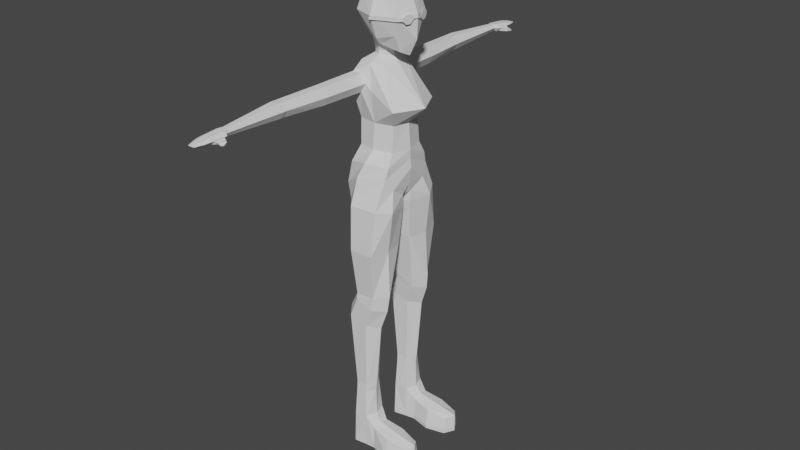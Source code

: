 # Source: femaleGlasses.blend  (saved by Blender 3.6.14; exported with 4.5.12 LTS)
import bpy
from mathutils import Matrix  # noqa: F401  (used for matrix-valued properties, if any)

bpy.ops.wm.read_factory_settings(use_empty=True)
scene = bpy.context.scene
scene.name = 'Scene'

# ---- collections
col_collection = bpy.data.collections.new('Collection'); scene.collection.children.link(col_collection)

# ---- world
world_world = bpy.data.worlds.new('World'); scene.world = world_world
world_world.use_nodes = True; world_world.node_tree.nodes.clear()
_N = world_world.node_tree.nodes; _L = world_world.node_tree.links
n0 = _N.new('ShaderNodeOutputWorld'); n0.name = 'World Output'; n0.location = (300, 300)
n1 = _N.new('ShaderNodeBackground'); n1.name = 'Background'; n1.location = (10, 300)
n1.inputs[0].default_value = (0.05088, 0.05088, 0.05088, 1.0)
_L.new(n1.outputs[0], n0.inputs[0])
n0.is_active_output = True
world_world.color = (0.05088, 0.05088, 0.05088)
world_world.use_sun_shadow = False
world_world.sun_shadow_jitter_overblur = 0.0

# ---- meshes
me_cube_003 = bpy.data.meshes.new('Cube.003')
me_cube_003.from_pydata([(-0.6561, 0.0, 14.37), (-0.6561, 0.0, 15.84), (1.066, 0.0, 14.37), (0.8145, 0.0, 15.84), (-0.9334, 0.0, 15.11), (1.092, 0.0, 15.11), (0.07924, 0.0, 16.12), (0.7957, 0.0, 13.83), (0.2265, 0.0, 13.92), (-0.5378, 0.0, 14.12), (0.531, 0.0, 13.9), (0.8341, 0.0, 10.85), (-0.6681, 0.0, 10.85), (-0.8911, 0.0, 12.96), (-0.5738, 0.0, 13.57), (1.396, 0.0, 12.3), (0.3146, 0.0, 13.57), (0.8707, 0.0, 10.23), (-1.151, 0.0, 9.682), (0.5608, 0.0, 9.217), (0.7771, 0.0, 9.641), (-0.6867, 0.0, 9.312), (0.768, 0.0, 11.71), (-0.7145, 0.0, 11.71), (-0.4777, 0.0, 13.72), (0.1997, 0.0, 13.72), (0.8343, 0.0, 10.54), (-1.048, 0.0, 10.27), (-0.4777, 0.0, 13.88), (0.1997, 0.0, 13.88), (-0.5239, 0.4055, 14.51), (-0.5239, 0.5506, 15.71), (0.6824, 0.5506, 14.51), (0.6824, 0.5506, 15.71), (-0.6561, 0.6828, 15.11), (0.8145, 0.6828, 15.11), (0.07924, 0.6828, 14.37), (0.07924, 0.6828, 15.84), (0.07924, 0.9602, 15.11), (0.6635, 0.3032, 13.97), (0.1029, 0.4768, 14.15), (-0.1301, 0.3586, 14.1), (0.1029, 0.2556, 14.01), (0.4127, 0.1753, 13.94), (-0.5158, 0.182, 14.24), (-0.8566, 0.8766, 12.96), (-0.6927, 0.8573, 13.25), (0.9203, 0.935, 12.3), (0.1835, 0.529, 13.57), (-1.118e-08, 0.7976, 10.85), (0.6527, 0.6468, 10.85), (-0.5904, 0.6597, 10.85), (-0.1896, 0.8744, 12.96), (-0.3592, 0.8562, 13.25), (-0.2393, 1.265, 10.03), (0.6403, 0.9871, 10.05), (-0.9586, 0.8975, 9.534), (0.704, 0.1953, 9.342), (0.7486, 0.7227, 9.648), (-0.5948, 0.1796, 9.221), (-0.3452, 1.471, 9.087), (0.6001, 1.414, 9.089), (-0.8681, 0.8837, 8.99), (0.6794, 0.1607, 8.948), (0.8959, 0.9297, 8.993), (-0.3369, 0.1377, 8.928), (0.6382, 0.5766, 11.71), (-0.3534, 0.8937, 12.67), (-0.6869, 0.8948, 12.67), (-0.9305, 0.5573, 12.96), (-0.6012, 0.558, 13.57), (-0.1571, 0.7157, 13.57), (-1.118e-08, 0.711, 11.71), (-1.118e-08, 0.8343, 12.74), (-0.6368, 0.5881, 11.71), (-0.1707, 0.2813, 13.72), (0.07809, 0.2045, 13.72), (-0.4009, 0.1596, 13.72), (-0.2952, 1.569, 7.58), (0.5529, 1.589, 7.58), (-0.6999, 0.9038, 7.58), (0.5915, 0.278, 7.58), (0.7276, 0.9436, 7.58), (-0.2566, 0.2582, 7.58), (-0.1969, 1.411, 5.977), (0.4569, 1.425, 5.977), (-0.5089, 0.9513, 5.977), (0.4867, 0.5187, 5.977), (0.7987, 0.9788, 5.977), (-0.1672, 0.505, 5.977), (-0.4986, 1.42, 5.037), (0.153, 1.431, 4.837), (-0.8095, 1.03, 5.132), (0.1826, 0.663, 4.828), (0.4936, 1.053, 4.732), (-0.4689, 0.6514, 5.028), (-0.3191, 1.358, 2.475), (0.08016, 1.368, 2.475), (-0.5096, 1.041, 2.475), (0.09832, 0.7424, 2.475), (0.2889, 1.06, 2.475), (-0.3009, 0.7329, 2.475), (0.4105, 1.451, 5.536), (0.7321, 1.017, 5.43), (0.4385, 0.5683, 5.527), (-0.2049, 1.438, 5.74), (-0.4985, 0.9898, 5.836), (-0.1769, 0.555, 5.73), (-0.336, 1.451, 1.242), (0.1361, 1.464, 1.242), (-0.544, 1.043, 1.242), (0.1559, 0.6493, 1.242), (0.2763, 1.058, 1.242), (-0.3161, 0.637, 1.242), (-0.336, 1.498, 0.1753), (0.07981, 1.445, 0.1753), (-0.544, 1.042, 0.1753), (0.09963, 0.6739, 0.1753), (-0.3161, 0.5892, 0.1753), (1.983, 1.111, 0.6901), (1.774, 1.39, 0.602), (1.794, 0.8191, 0.602), (1.983, 1.111, 0.1753), (1.774, 1.475, 0.1753), (1.794, 0.74, 0.1753), (0.4537, 1.086, 0.9545), (0.4541, 0.7658, 0.8665), (0.4343, 1.425, 0.1753), (0.4343, 1.401, 0.8665), (0.4541, 0.7317, 0.1753), (0.2763, 1.058, 0.03566), (0.07981, 1.445, 0.03566), (-0.544, 1.042, 0.03566), (-0.336, 1.498, 0.03566), (-0.3161, 0.5892, 0.03566), (0.09963, 0.6739, 0.03566), (1.983, 1.111, 0.03566), (1.774, 1.475, 0.03566), (1.794, 0.74, 0.03566), (0.4537, 1.086, 0.03566), (0.4343, 1.425, 0.03566), (0.4541, 0.7317, 0.03566), (1.218, 1.101, 0.8223), (1.124, 0.6895, 0.7342), (1.104, 1.613, 0.1753), (1.104, 1.497, 0.7342), (1.124, 0.5731, 0.1753), (1.218, 1.101, 0.03566), (1.104, 1.613, 0.03566), (1.124, 0.5731, 0.03566), (0.2529, 1.058, 2.19), (0.1032, 0.72, 2.19), (-0.3131, 1.381, 2.19), (0.06208, 1.391, 2.19), (-0.4967, 1.042, 2.19), (-0.2956, 0.7098, 2.19), (-0.8492, 2.444, 12.96), (-0.7048, 2.418, 13.24), (-0.2613, 2.441, 12.96), (-0.4108, 2.417, 13.24), (-0.4057, 2.466, 12.68), (-0.6996, 2.468, 12.68), (-0.9703, 3.933, 12.96), (-0.833, 3.913, 13.19), (-0.4111, 3.93, 12.96), (-0.5533, 3.911, 13.19), (-0.5484, 3.951, 12.73), (-0.8281, 3.952, 12.73), (-0.9691, 4.264, 12.96), (-0.8376, 4.177, 13.19), (-0.4123, 3.987, 12.96), (-0.5592, 4.039, 13.19), (-0.5438, 4.073, 12.73), (-0.8222, 4.212, 12.73), (-0.06464, 1.125, 10.48), (-0.8283, 0.8463, 10.27), (0.6822, 0.8734, 10.42), (-0.8857, 6.264, 12.95), (-0.7533, 6.254, 13.06), (-0.378, 6.329, 12.93), (-0.4839, 6.253, 13.06), (-0.448, 6.334, 12.83), (-0.7486, 6.274, 12.84), (-0.8857, 6.791, 12.95), (-0.7533, 6.781, 13.01), (-0.3468, 6.79, 12.95), (-0.4839, 6.78, 13.01), (-0.4792, 6.8, 12.83), (-0.7486, 6.801, 12.86), (-0.4792, 6.273, 12.81), (-0.3468, 6.263, 12.95), (-0.448, 6.734, 12.83), (-0.378, 6.729, 12.93), (-0.3192, 6.628, 12.84), (-0.2859, 6.652, 12.9), (-0.1704, 6.45, 12.84), (-0.1371, 6.474, 12.9), (-0.1657, 6.658, 12.83), (-0.1536, 6.667, 12.86), (-0.1121, 6.594, 12.83), (-0.1001, 6.603, 12.86), (-0.7361, 7.285, 12.91), (-0.6772, 7.28, 12.92), (-0.4964, 7.283, 12.91), (-0.5574, 7.28, 12.92), (-0.5553, 7.281, 12.9), (-0.6751, 7.282, 12.9), (-0.697, 6.193, 12.85), (-0.7722, 6.144, 12.95), (-0.4777, 6.142, 12.96), (-0.5497, 6.192, 12.85), (-0.7002, 6.094, 13.07), (-0.5529, 6.094, 13.07), (-0.5074, 7.058, 12.84), (-0.7215, 7.059, 12.86), (-0.5149, 7.047, 12.98), (-0.4099, 7.054, 12.93), (-0.7212, 7.047, 12.97), (-0.8226, 7.055, 12.93), (-0.7293, 7.001, 12.98), (-0.5071, 7.0, 12.98), (-0.5032, 7.049, 12.84), (-0.8384, 7.02, 12.93), (-0.3941, 7.018, 12.93), (-0.7254, 7.044, 12.86), (-0.1707, 0.2813, 13.88), (0.07809, 0.2045, 13.88), (-0.4009, 0.1596, 13.88), (-0.5239, -0.4055, 14.51), (-0.5239, -0.5506, 15.71), (0.6824, -0.5506, 14.51), (0.6824, -0.5506, 15.71), (-0.6561, -0.6828, 15.11), (0.8145, -0.6828, 15.11), (0.07924, -0.6828, 14.37), (0.07924, -0.6828, 15.84), (0.07924, -0.9602, 15.11), (0.6635, -0.3032, 13.97), (0.1029, -0.4768, 14.15), (-0.1301, -0.3586, 14.1), (0.1029, -0.2556, 14.01), (0.4127, -0.1753, 13.94), (-0.5158, -0.182, 14.24), (-0.8566, -0.8766, 12.96), (-0.6927, -0.8573, 13.25), (0.9203, -0.935, 12.3), (0.1835, -0.529, 13.57), (-1.118e-08, -0.7976, 10.85), (0.6527, -0.6468, 10.85), (-0.5904, -0.6597, 10.85), (-0.1896, -0.8744, 12.96), (-0.3592, -0.8562, 13.25), (-0.2393, -1.265, 10.03), (0.6403, -0.9871, 10.05), (-0.9586, -0.8975, 9.534), (0.704, -0.1953, 9.342), (0.7486, -0.7227, 9.648), (-0.5948, -0.1796, 9.221), (-0.3452, -1.471, 9.087), (0.6001, -1.414, 9.089), (-0.8681, -0.8837, 8.99), (0.6794, -0.1607, 8.948), (0.8959, -0.9297, 8.993), (-0.3369, -0.1377, 8.928), (0.6382, -0.5766, 11.71), (-0.3534, -0.8937, 12.67), (-0.6869, -0.8948, 12.67), (-0.9305, -0.5573, 12.96), (-0.6012, -0.558, 13.57), (-0.1571, -0.7157, 13.57), (-1.118e-08, -0.711, 11.71), (-1.118e-08, -0.8343, 12.74), (-0.6368, -0.5881, 11.71), (-0.1707, -0.2813, 13.72), (0.07809, -0.2045, 13.72), (-0.4009, -0.1596, 13.72), (-0.2952, -1.569, 7.58), (0.5529, -1.589, 7.58), (-0.6999, -0.9038, 7.58), (0.5915, -0.278, 7.58), (0.7276, -0.9436, 7.58), (-0.2566, -0.2582, 7.58), (-0.1969, -1.411, 5.977), (0.4569, -1.425, 5.977), (-0.5089, -0.9513, 5.977), (0.4867, -0.5187, 5.977), (0.7987, -0.9788, 5.977), (-0.1672, -0.505, 5.977), (-0.4986, -1.42, 5.037), (0.153, -1.431, 4.837), (-0.8095, -1.03, 5.132), (0.1826, -0.663, 4.828), (0.4936, -1.053, 4.732), (-0.4689, -0.6514, 5.028), (-0.3191, -1.358, 2.475), (0.08016, -1.368, 2.475), (-0.5096, -1.041, 2.475), (0.09832, -0.7424, 2.475), (0.2889, -1.06, 2.475), (-0.3009, -0.7329, 2.475), (0.4105, -1.451, 5.536), (0.7321, -1.017, 5.43), (0.4385, -0.5683, 5.527), (-0.2049, -1.438, 5.74), (-0.4985, -0.9898, 5.836), (-0.1769, -0.555, 5.73), (-0.336, -1.451, 1.242), (0.1361, -1.464, 1.242), (-0.544, -1.043, 1.242), (0.1559, -0.6493, 1.242), (0.2763, -1.058, 1.242), (-0.3161, -0.637, 1.242), (-0.336, -1.498, 0.1753), (0.07981, -1.445, 0.1753), (-0.544, -1.042, 0.1753), (0.09963, -0.6739, 0.1753), (-0.3161, -0.5892, 0.1753), (1.983, -1.111, 0.6901), (1.774, -1.39, 0.602), (1.794, -0.8191, 0.602), (1.983, -1.111, 0.1753), (1.774, -1.475, 0.1753), (1.794, -0.74, 0.1753), (0.4537, -1.086, 0.9545), (0.4541, -0.7658, 0.8665), (0.4343, -1.425, 0.1753), (0.4343, -1.401, 0.8665), (0.4541, -0.7317, 0.1753), (0.2763, -1.058, 0.03566), (0.07981, -1.445, 0.03566), (-0.544, -1.042, 0.03566), (-0.336, -1.498, 0.03566), (-0.3161, -0.5892, 0.03566), (0.09963, -0.6739, 0.03566), (1.983, -1.111, 0.03566), (1.774, -1.475, 0.03566), (1.794, -0.74, 0.03566), (0.4537, -1.086, 0.03566), (0.4343, -1.425, 0.03566), (0.4541, -0.7317, 0.03566), (1.218, -1.101, 0.8223), (1.124, -0.6895, 0.7342), (1.104, -1.613, 0.1753), (1.104, -1.497, 0.7342), (1.124, -0.5731, 0.1753), (1.218, -1.101, 0.03566), (1.104, -1.613, 0.03566), (1.124, -0.5731, 0.03566), (0.2529, -1.058, 2.19), (0.1032, -0.72, 2.19), (-0.3131, -1.381, 2.19), (0.06208, -1.391, 2.19), (-0.4967, -1.042, 2.19), (-0.2956, -0.7098, 2.19), (-0.8492, -2.444, 12.96), (-0.7048, -2.418, 13.24), (-0.2613, -2.441, 12.96), (-0.4108, -2.417, 13.24), (-0.4057, -2.466, 12.68), (-0.6996, -2.468, 12.68), (-0.9703, -3.933, 12.96), (-0.833, -3.913, 13.19), (-0.4111, -3.93, 12.96), (-0.5533, -3.911, 13.19), (-0.5484, -3.951, 12.73), (-0.8281, -3.952, 12.73), (-0.9691, -4.264, 12.96), (-0.8376, -4.177, 13.19), (-0.4123, -3.987, 12.96), (-0.5592, -4.039, 13.19), (-0.5438, -4.073, 12.73), (-0.8222, -4.212, 12.73), (-0.06464, -1.125, 10.48), (-0.8283, -0.8463, 10.27), (0.6822, -0.8734, 10.42), (-0.8857, -6.264, 12.95), (-0.7533, -6.254, 13.06), (-0.378, -6.329, 12.93), (-0.4839, -6.253, 13.06), (-0.448, -6.334, 12.83), (-0.7486, -6.274, 12.84), (-0.8857, -6.791, 12.95), (-0.7533, -6.781, 13.01), (-0.3468, -6.79, 12.95), (-0.4839, -6.78, 13.01), (-0.4792, -6.8, 12.83), (-0.7486, -6.801, 12.86), (-0.4792, -6.273, 12.81), (-0.3468, -6.263, 12.95), (-0.448, -6.734, 12.83), (-0.378, -6.729, 12.93), (-0.3192, -6.628, 12.84), (-0.2859, -6.652, 12.9), (-0.1704, -6.45, 12.84), (-0.1371, -6.474, 12.9), (-0.1657, -6.658, 12.83), (-0.1536, -6.667, 12.86), (-0.1121, -6.594, 12.83), (-0.1001, -6.603, 12.86), (-0.7361, -7.285, 12.91), (-0.6772, -7.28, 12.92), (-0.4964, -7.283, 12.91), (-0.5574, -7.28, 12.92), (-0.5553, -7.281, 12.9), (-0.6751, -7.282, 12.9), (-0.697, -6.193, 12.85), (-0.7722, -6.144, 12.95), (-0.4777, -6.142, 12.96), (-0.5497, -6.192, 12.85), (-0.7002, -6.094, 13.07), (-0.5529, -6.094, 13.07), (-0.5074, -7.058, 12.84), (-0.7215, -7.059, 12.86), (-0.5149, -7.047, 12.98), (-0.4099, -7.054, 12.93), (-0.7212, -7.047, 12.97), (-0.8226, -7.055, 12.93), (-0.7293, -7.001, 12.98), (-0.5071, -7.0, 12.98), (-0.5032, -7.049, 12.84), (-0.8384, -7.02, 12.93), (-0.3941, -7.018, 12.93), (-0.7254, -7.044, 12.86), (-0.1707, -0.2813, 13.88), (0.07809, -0.2045, 13.88), (-0.4009, -0.1596, 13.88)], [], [(30, 0, 4, 34), (34, 4, 1, 31), (5, 35, 33, 3), (2, 32, 35, 5), (32, 36, 38, 35), (35, 38, 37, 33), (38, 34, 31, 37), (36, 30, 34, 38), (36, 40, 42, 41), (0, 30, 44, 9), (6, 37, 31, 1), (3, 33, 37, 6), (8, 42, 43, 10), (2, 7, 39, 32), (32, 39, 40, 36), (42, 40, 39, 7, 10, 43), (30, 36, 41, 44), (74, 51, 12, 23), (15, 47, 48, 16), (45, 156, 161, 68), (66, 50, 49, 72), (75, 71, 70, 77), (72, 49, 51, 74), (47, 73, 71, 48), (174, 54, 56, 175), (175, 56, 18, 27), (22, 11, 50, 66), (69, 13, 14, 70), (176, 55, 54, 174), (26, 17, 55, 176), (19, 57, 58, 20), (21, 59, 57, 19), (17, 20, 58, 55), (56, 59, 21, 18), (54, 60, 62, 56), (59, 65, 63, 57), (58, 64, 61, 55), (55, 61, 60, 54), (57, 63, 64, 58), (56, 62, 65, 59), (15, 22, 66, 47), (53, 159, 157, 46), (47, 66, 72, 73), (69, 74, 23, 13), (45, 69, 70, 46), (46, 70, 71, 53), (52, 73, 72, 67), (53, 71, 73, 52), (68, 74, 69, 45), (67, 72, 74, 68), (77, 227, 225, 75), (16, 48, 76, 25), (48, 71, 75, 76), (70, 14, 24, 77), (64, 82, 79, 61), (63, 81, 82, 64), (61, 79, 78, 60), (60, 78, 80, 62), (65, 83, 81, 63), (62, 80, 83, 65), (78, 84, 86, 80), (83, 89, 87, 81), (80, 86, 89, 83), (82, 88, 85, 79), (81, 87, 88, 82), (79, 85, 84, 78), (103, 94, 91, 102), (104, 93, 94, 103), (102, 91, 90, 105), (105, 90, 92, 106), (107, 95, 93, 104), (106, 92, 95, 107), (95, 101, 99, 93), (92, 98, 101, 95), (94, 100, 97, 91), (93, 99, 100, 94), (91, 97, 96, 90), (86, 106, 107, 89), (89, 107, 104, 87), (84, 105, 106, 86), (85, 102, 105, 84), (87, 104, 103, 88), (88, 103, 102, 85), (90, 96, 98, 92), (151, 111, 112, 150), (153, 109, 108, 152), (152, 108, 110, 154), (155, 113, 111, 151), (154, 110, 113, 155), (150, 112, 109, 153), (127, 140, 131, 115), (109, 115, 114, 108), (108, 114, 116, 110), (113, 118, 117, 111), (110, 116, 118, 113), (143, 121, 119, 142), (122, 136, 137, 123), (121, 124, 122, 119), (119, 122, 123, 120), (145, 120, 123, 144), (146, 124, 121, 143), (144, 148, 140, 127), (142, 119, 120, 145), (112, 125, 128, 109), (115, 131, 133, 114), (117, 129, 126, 111), (109, 128, 127, 115), (111, 126, 125, 112), (117, 135, 141, 129), (148, 137, 136, 147), (130, 135, 134, 132, 133, 131), (147, 136, 138, 149), (130, 139, 141, 135), (131, 140, 139, 130), (118, 134, 135, 117), (114, 133, 132, 116), (124, 138, 136, 122), (146, 149, 138, 124), (116, 132, 134, 118), (129, 141, 149, 146), (139, 147, 149, 141), (140, 148, 147, 139), (125, 142, 145, 128), (123, 137, 148, 144), (129, 146, 143, 126), (128, 145, 144, 127), (126, 143, 142, 125), (150, 100, 99, 151), (151, 99, 101, 155), (152, 96, 97, 153), (155, 101, 98, 154), (153, 97, 100, 150), (154, 98, 96, 152), (67, 160, 158, 52), (46, 157, 156, 45), (68, 161, 160, 67), (52, 158, 159, 53), (161, 167, 166, 160), (158, 164, 165, 159), (159, 165, 163, 157), (156, 162, 167, 161), (160, 166, 164, 158), (157, 163, 162, 156), (162, 168, 173, 167), (166, 172, 170, 164), (163, 169, 168, 162), (167, 173, 172, 166), (164, 170, 171, 165), (165, 171, 169, 163), (207, 208, 177, 182), (209, 210, 189, 190), (210, 207, 182, 189), (212, 209, 190, 180), (211, 212, 180, 178), (11, 26, 176, 50), (50, 176, 174, 49), (51, 175, 27, 12), (49, 174, 175, 51), (182, 188, 187, 189), (190, 185, 186, 180), (180, 186, 184, 178), (177, 183, 188, 182), (191, 193, 195, 181), (178, 184, 183, 177), (179, 190, 189, 181), (191, 187, 185, 192), (181, 189, 187, 191), (192, 185, 190, 179), (196, 200, 198, 194), (181, 195, 196, 179), (179, 196, 194, 192), (192, 194, 193, 191), (199, 197, 198, 200), (195, 199, 200, 196), (193, 197, 199, 195), (194, 198, 197, 193), (214, 206, 205, 213), (216, 203, 204, 215), (215, 204, 202, 217), (218, 201, 206, 214), (213, 205, 203, 216), (217, 202, 201, 218), (208, 211, 178, 177), (168, 169, 211, 208), (169, 171, 212, 211), (171, 170, 209, 212), (172, 173, 207, 210), (170, 172, 210, 209), (173, 168, 208, 207), (202, 204, 203, 205, 206, 201), (188, 224, 221, 187), (219, 217, 218, 222), (221, 213, 216, 223), (222, 218, 214, 224), (220, 215, 217, 219), (223, 216, 215, 220), (184, 219, 222, 183), (187, 221, 223, 185), (183, 222, 224, 188), (186, 220, 219, 184), (185, 223, 220, 186), (224, 214, 213, 221), (24, 28, 227, 77), (75, 225, 226, 76), (76, 226, 29, 25), (226, 42, 8, 29), (42, 226, 225, 41), (41, 225, 227, 44), (44, 227, 28, 9), (228, 232, 4, 0), (232, 229, 1, 4), (5, 3, 231, 233), (2, 5, 233, 230), (230, 233, 236, 234), (233, 231, 235, 236), (236, 235, 229, 232), (234, 236, 232, 228), (234, 239, 240, 238), (0, 9, 242, 228), (6, 1, 229, 235), (3, 6, 235, 231), (8, 10, 241, 240), (2, 230, 237, 7), (230, 234, 238, 237), (240, 241, 10, 7, 237, 238), (228, 242, 239, 234), (272, 23, 12, 249), (15, 16, 246, 245), (243, 266, 359, 354), (264, 270, 247, 248), (273, 275, 268, 269), (270, 272, 249, 247), (245, 246, 269, 271), (372, 373, 254, 252), (373, 27, 18, 254), (22, 264, 248, 11), (267, 268, 14, 13), (374, 372, 252, 253), (26, 374, 253, 17), (19, 20, 256, 255), (21, 19, 255, 257), (17, 253, 256, 20), (254, 18, 21, 257), (252, 254, 260, 258), (257, 255, 261, 263), (256, 253, 259, 262), (253, 252, 258, 259), (255, 256, 262, 261), (254, 257, 263, 260), (15, 245, 264, 22), (251, 244, 355, 357), (245, 271, 270, 264), (267, 13, 23, 272), (243, 244, 268, 267), (244, 251, 269, 268), (250, 265, 270, 271), (251, 250, 271, 269), (266, 243, 267, 272), (265, 266, 272, 270), (275, 273, 423, 425), (16, 25, 274, 246), (246, 274, 273, 269), (268, 275, 24, 14), (262, 259, 277, 280), (261, 262, 280, 279), (259, 258, 276, 277), (258, 260, 278, 276), (263, 261, 279, 281), (260, 263, 281, 278), (276, 278, 284, 282), (281, 279, 285, 287), (278, 281, 287, 284), (280, 277, 283, 286), (279, 280, 286, 285), (277, 276, 282, 283), (301, 300, 289, 292), (302, 301, 292, 291), (300, 303, 288, 289), (303, 304, 290, 288), (305, 302, 291, 293), (304, 305, 293, 290), (293, 291, 297, 299), (290, 293, 299, 296), (292, 289, 295, 298), (291, 292, 298, 297), (289, 288, 294, 295), (284, 287, 305, 304), (287, 285, 302, 305), (282, 284, 304, 303), (283, 282, 303, 300), (285, 286, 301, 302), (286, 283, 300, 301), (288, 290, 296, 294), (349, 348, 310, 309), (351, 350, 306, 307), (350, 352, 308, 306), (353, 349, 309, 311), (352, 353, 311, 308), (348, 351, 307, 310), (325, 313, 329, 338), (307, 306, 312, 313), (306, 308, 314, 312), (311, 309, 315, 316), (308, 311, 316, 314), (341, 340, 317, 319), (320, 321, 335, 334), (319, 317, 320, 322), (317, 318, 321, 320), (343, 342, 321, 318), (344, 341, 319, 322), (342, 325, 338, 346), (340, 343, 318, 317), (310, 307, 326, 323), (313, 312, 331, 329), (315, 309, 324, 327), (307, 313, 325, 326), (309, 310, 323, 324), (315, 327, 339, 333), (346, 345, 334, 335), (328, 329, 331, 330, 332, 333), (345, 347, 336, 334), (328, 333, 339, 337), (329, 328, 337, 338), (316, 315, 333, 332), (312, 314, 330, 331), (322, 320, 334, 336), (344, 322, 336, 347), (314, 316, 332, 330), (327, 344, 347, 339), (337, 339, 347, 345), (338, 337, 345, 346), (323, 326, 343, 340), (321, 342, 346, 335), (327, 324, 341, 344), (326, 325, 342, 343), (324, 323, 340, 341), (348, 349, 297, 298), (349, 353, 299, 297), (350, 351, 295, 294), (353, 352, 296, 299), (351, 348, 298, 295), (352, 350, 294, 296), (265, 250, 356, 358), (244, 243, 354, 355), (266, 265, 358, 359), (250, 251, 357, 356), (359, 358, 364, 365), (356, 357, 363, 362), (357, 355, 361, 363), (354, 359, 365, 360), (358, 356, 362, 364), (355, 354, 360, 361), (360, 365, 371, 366), (364, 362, 368, 370), (361, 360, 366, 367), (365, 364, 370, 371), (362, 363, 369, 368), (363, 361, 367, 369), (405, 380, 375, 406), (407, 388, 387, 408), (408, 387, 380, 405), (410, 378, 388, 407), (409, 376, 378, 410), (11, 248, 374, 26), (248, 247, 372, 374), (249, 12, 27, 373), (247, 249, 373, 372), (380, 387, 385, 386), (388, 378, 384, 383), (378, 376, 382, 384), (375, 380, 386, 381), (389, 379, 393, 391), (376, 375, 381, 382), (377, 379, 387, 388), (389, 390, 383, 385), (379, 389, 385, 387), (390, 377, 388, 383), (394, 392, 396, 398), (379, 377, 394, 393), (377, 390, 392, 394), (390, 389, 391, 392), (397, 398, 396, 395), (393, 394, 398, 397), (391, 393, 397, 395), (392, 391, 395, 396), (412, 411, 403, 404), (414, 413, 402, 401), (413, 415, 400, 402), (416, 412, 404, 399), (411, 414, 401, 403), (415, 416, 399, 400), (406, 375, 376, 409), (366, 406, 409, 367), (367, 409, 410, 369), (369, 410, 407, 368), (370, 408, 405, 371), (368, 407, 408, 370), (371, 405, 406, 366), (400, 399, 404, 403, 401, 402), (386, 385, 419, 422), (417, 420, 416, 415), (419, 421, 414, 411), (420, 422, 412, 416), (418, 417, 415, 413), (421, 418, 413, 414), (382, 381, 420, 417), (385, 383, 421, 419), (381, 386, 422, 420), (384, 382, 417, 418), (383, 384, 418, 421), (422, 419, 411, 412), (24, 275, 425, 28), (273, 274, 424, 423), (274, 25, 29, 424), (424, 29, 8, 240), (240, 239, 423, 424), (239, 242, 425, 423), (242, 9, 28, 425)])
_uv = me_cube_003.uv_layers.new(name='UVMap')
_uv.uv.foreach_set('vector', [0.375, 0.0, 0.375, 0.125, 0.5, 0.125, 0.5, 0.0, 0.5, 0.0, 0.5, 0.125, 0.625, 0.125, 0.625, 0.0, 0.5, 0.625, 0.5, 0.75, 0.625, 0.75, 0.625, 0.625, 0.375, 0.625, 0.375, 0.75, 0.5, 0.75, 0.5, 0.625, 0.375, 0.75, 0.375, 0.875, 0.5, 0.875, 0.5, 0.75, 0.5, 0.75, 0.5, 0.875, 0.625, 0.875, 0.625, 0.75, 0.5, 0.875, 0.5, 1.0, 0.625, 1.0, 0.625, 0.875, 0.375, 0.875, 0.375, 1.0, 0.5, 1.0, 0.5, 0.875, 0.25, 0.75, 0.25, 0.75, 0.25, 0.7156, 0.25, 0.6949, 0.125, 0.625, 0.125, 0.75, 0.1551, 0.701, 0.1622, 0.625, 0.75, 0.625, 0.75, 0.75, 0.875, 0.75, 0.875, 0.625, 0.625, 0.625, 0.625, 0.75, 0.75, 0.75, 0.75, 0.625, 0.25, 0.625, 0.25, 0.7156, 0.3102, 0.7129, 0.3228, 0.625, 0.375, 0.625, 0.375, 0.625, 0.375, 0.75, 0.375, 0.75, 0.375, 0.75, 0.375, 0.75, 0.375, 0.875, 0.375, 0.875, 0.25, 0.7156, 0.25, 0.75, 0.375, 0.75, 0.375, 0.625, 0.3228, 0.625, 0.3102, 0.7129, 0.125, 0.75, 0.25, 0.75, 0.25, 0.6949, 0.1551, 0.701, 0.375, 0.0, 0.375, 0.0, 0.375, 0.125, 0.375, 0.125, 0.375, 0.625, 0.375, 0.75, 0.625, 0.75, 0.625, 0.625, 0.375, 0.9688, 0.375, 0.9688, 0.375, 0.9661, 0.375, 0.9661, 0.375, 0.75, 0.375, 0.75, 0.375, 0.875, 0.375, 0.875, 0.75, 0.6643, 0.75, 0.75, 0.875, 0.75, 0.7825, 0.6418, 0.375, 0.875, 0.375, 0.875, 0.375, 1.0, 0.375, 1.0, 0.375, 0.75, 0.375, 0.875, 0.625, 0.875, 0.625, 0.75, 0.375, 0.875, 0.375, 0.875, 0.375, 1.0, 0.375, 1.0, 0.375, 0.0, 0.375, 0.0, 0.375, 0.125, 0.375, 0.125, 0.375, 0.625, 0.375, 0.625, 0.375, 0.75, 0.375, 0.75, 0.375, 0.0, 0.375, 0.125, 0.625, 0.125, 0.625, 0.0, 0.375, 0.75, 0.375, 0.75, 0.375, 0.875, 0.375, 0.875, 0.375, 0.625, 0.375, 0.625, 0.375, 0.75, 0.375, 0.75, 0.25, 0.625, 0.25, 0.75, 0.375, 0.75, 0.375, 0.625, 0.125, 0.625, 0.125, 0.75, 0.25, 0.75, 0.25, 0.625, 0.375, 0.625, 0.375, 0.625, 0.375, 0.75, 0.375, 0.75, 0.375, 0.0, 0.375, 0.0, 0.375, 0.125, 0.375, 0.125, 0.375, 0.875, 0.375, 0.875, 0.375, 1.0, 0.375, 1.0, 0.125, 0.75, 0.125, 0.75, 0.25, 0.75, 0.25, 0.75, 0.375, 0.75, 0.375, 0.75, 0.375, 0.75, 0.375, 0.75, 0.375, 0.75, 0.375, 0.75, 0.375, 0.875, 0.375, 0.875, 0.25, 0.75, 0.25, 0.75, 0.375, 0.75, 0.375, 0.75, 0.375, 0.0, 0.375, 0.0, 0.375, 0.0, 0.375, 0.0, 0.375, 0.625, 0.375, 0.625, 0.375, 0.75, 0.375, 0.75, 0.5791, 0.9106, 0.5791, 0.9106, 0.5791, 0.9645, 0.5791, 0.9645, 0.375, 0.75, 0.375, 0.75, 0.375, 0.875, 0.375, 0.875, 0.375, 0.0, 0.375, 0.0, 0.375, 0.125, 0.375, 0.125, 0.375, 0.9688, 0.375, 1.0, 0.625, 1.0, 0.5791, 0.9645, 0.5791, 0.9645, 0.625, 1.0, 0.625, 0.875, 0.5791, 0.9106, 0.3721, 0.9059, 0.375, 0.875, 0.375, 0.875, 0.375, 0.9085, 0.5791, 0.9106, 0.625, 0.875, 0.375, 0.875, 0.3721, 0.9059, 0.375, 0.9661, 0.375, 1.0, 0.375, 1.0, 0.375, 0.9688, 0.375, 0.9085, 0.375, 0.875, 0.375, 1.0, 0.375, 0.9661, 0.7825, 0.6418, 0.7825, 0.6418, 0.75, 0.6643, 0.75, 0.6643, 0.625, 0.625, 0.625, 0.75, 0.723, 0.6462, 0.6915, 0.625, 0.625, 0.75, 0.75, 0.75, 0.75, 0.6643, 0.723, 0.6462, 0.875, 0.75, 0.875, 0.625, 0.8068, 0.625, 0.7825, 0.6418, 0.375, 0.75, 0.375, 0.75, 0.375, 0.75, 0.375, 0.75, 0.25, 0.75, 0.25, 0.75, 0.375, 0.75, 0.375, 0.75, 0.375, 0.75, 0.375, 0.75, 0.375, 0.875, 0.375, 0.875, 0.375, 0.875, 0.375, 0.875, 0.375, 1.0, 0.375, 1.0, 0.125, 0.75, 0.125, 0.75, 0.25, 0.75, 0.25, 0.75, 0.375, 0.0, 0.375, 0.0, 0.375, 0.0, 0.375, 0.0, 0.375, 0.875, 0.375, 0.875, 0.375, 1.0, 0.375, 1.0, 0.125, 0.75, 0.125, 0.75, 0.25, 0.75, 0.25, 0.75, 0.375, 0.0, 0.375, 0.0, 0.375, 0.0, 0.375, 0.0, 0.375, 0.75, 0.375, 0.75, 0.375, 0.75, 0.375, 0.75, 0.25, 0.75, 0.25, 0.75, 0.375, 0.75, 0.375, 0.75, 0.375, 0.75, 0.375, 0.75, 0.375, 0.875, 0.375, 0.875, 0.375, 0.75, 0.375, 0.75, 0.375, 0.75, 0.375, 0.75, 0.25, 0.75, 0.25, 0.75, 0.375, 0.75, 0.375, 0.75, 0.375, 0.75, 0.375, 0.75, 0.375, 0.875, 0.375, 0.875, 0.375, 0.875, 0.375, 0.875, 0.375, 1.0, 0.375, 1.0, 0.125, 0.75, 0.125, 0.75, 0.25, 0.75, 0.25, 0.75, 0.375, 0.0, 0.375, 0.0, 0.375, 0.0, 0.375, 0.0, 0.125, 0.75, 0.125, 0.75, 0.25, 0.75, 0.25, 0.75, 0.375, 0.0, 0.375, 0.0, 0.375, 0.0, 0.375, 0.0, 0.375, 0.75, 0.375, 0.75, 0.375, 0.75, 0.375, 0.75, 0.25, 0.75, 0.25, 0.75, 0.375, 0.75, 0.375, 0.75, 0.375, 0.75, 0.375, 0.75, 0.375, 0.875, 0.375, 0.875, 0.375, 0.0, 0.375, 0.0, 0.375, 0.0, 0.375, 0.0, 0.125, 0.75, 0.125, 0.75, 0.25, 0.75, 0.25, 0.75, 0.375, 0.875, 0.375, 0.875, 0.375, 1.0, 0.375, 1.0, 0.375, 0.75, 0.375, 0.75, 0.375, 0.875, 0.375, 0.875, 0.25, 0.75, 0.25, 0.75, 0.375, 0.75, 0.375, 0.75, 0.375, 0.75, 0.375, 0.75, 0.375, 0.75, 0.375, 0.75, 0.375, 0.875, 0.375, 0.875, 0.375, 1.0, 0.375, 1.0, 0.25, 0.75, 0.25, 0.75, 0.375, 0.75, 0.375, 0.75, 0.375, 0.75, 0.375, 0.75, 0.375, 0.875, 0.375, 0.875, 0.375, 0.875, 0.375, 0.875, 0.375, 1.0, 0.375, 1.0, 0.125, 0.75, 0.125, 0.75, 0.25, 0.75, 0.25, 0.75, 0.375, 0.0, 0.375, 0.0, 0.375, 0.0, 0.375, 0.0, 0.375, 0.75, 0.375, 0.75, 0.375, 0.75, 0.375, 0.75, 0.375, 0.75, 0.375, 0.75, 0.375, 0.75, 0.375, 0.75, 0.375, 0.75, 0.375, 0.75, 0.375, 0.875, 0.375, 0.875, 0.375, 0.875, 0.375, 0.875, 0.375, 1.0, 0.375, 1.0, 0.125, 0.75, 0.125, 0.75, 0.25, 0.75, 0.25, 0.75, 0.375, 0.0, 0.375, 0.0, 0.375, 0.0, 0.375, 0.0, 0.25, 0.75, 0.25, 0.75, 0.375, 0.75, 0.375, 0.75, 0.375, 0.75, 0.375, 0.75, 0.375, 0.75, 0.375, 0.75, 0.25, 0.75, 0.25, 0.75, 0.375, 0.75, 0.375, 0.75, 0.375, 0.75, 0.375, 0.75, 0.375, 0.75, 0.375, 0.75, 0.375, 0.75, 0.375, 0.75, 0.375, 0.75, 0.375, 0.75, 0.25, 0.75, 0.25, 0.75, 0.25, 0.75, 0.25, 0.75, 0.375, 0.75, 0.375, 0.75, 0.375, 0.75, 0.375, 0.75, 0.375, 0.75, 0.375, 0.75, 0.375, 0.75, 0.375, 0.75, 0.375, 0.75, 0.375, 0.75, 0.375, 0.75, 0.375, 0.75, 0.375, 0.75, 0.375, 0.75, 0.375, 0.875, 0.375, 0.875, 0.25, 0.75, 0.25, 0.75, 0.25, 0.75, 0.25, 0.75, 0.375, 0.75, 0.375, 0.75, 0.375, 0.75, 0.375, 0.75, 0.25, 0.75, 0.25, 0.75, 0.375, 0.75, 0.375, 0.75, 0.25, 0.75, 0.25, 0.75, 0.25, 0.75, 0.25, 0.75, 0.375, 0.75, 0.375, 0.75, 0.375, 0.75, 0.375, 0.75, 0.375, 0.75, 0.25, 0.75, 0.125, 0.75, 0.375, 0.0, 0.375, 0.875, 0.375, 0.75, 0.375, 0.75, 0.375, 0.75, 0.25, 0.75, 0.25, 0.75, 0.375, 0.75, 0.375, 0.75, 0.25, 0.75, 0.25, 0.75, 0.375, 0.75, 0.375, 0.75, 0.375, 0.75, 0.375, 0.75, 0.125, 0.75, 0.125, 0.75, 0.25, 0.75, 0.25, 0.75, 0.375, 0.875, 0.375, 0.875, 0.375, 1.0, 0.375, 1.0, 0.25, 0.75, 0.25, 0.75, 0.375, 0.75, 0.375, 0.75, 0.25, 0.75, 0.25, 0.75, 0.25, 0.75, 0.25, 0.75, 0.375, 0.0, 0.375, 0.0, 0.375, 0.0, 0.375, 0.0, 0.25, 0.75, 0.25, 0.75, 0.25, 0.75, 0.25, 0.75, 0.375, 0.75, 0.375, 0.75, 0.25, 0.75, 0.25, 0.75, 0.375, 0.75, 0.375, 0.75, 0.375, 0.75, 0.375, 0.75, 0.375, 0.75, 0.375, 0.75, 0.375, 0.75, 0.375, 0.75, 0.375, 0.75, 0.375, 0.75, 0.375, 0.75, 0.375, 0.75, 0.25, 0.75, 0.25, 0.75, 0.25, 0.75, 0.25, 0.75, 0.375, 0.75, 0.375, 0.75, 0.375, 0.75, 0.375, 0.75, 0.25, 0.75, 0.25, 0.75, 0.375, 0.75, 0.375, 0.75, 0.375, 0.75, 0.375, 0.75, 0.25, 0.75, 0.25, 0.75, 0.25, 0.75, 0.25, 0.75, 0.125, 0.75, 0.125, 0.75, 0.375, 0.875, 0.375, 0.875, 0.375, 0.75, 0.375, 0.75, 0.375, 0.0, 0.375, 0.0, 0.375, 0.0, 0.375, 0.0, 0.375, 0.75, 0.375, 0.75, 0.375, 0.75, 0.375, 0.75, 0.375, 1.0, 0.375, 1.0, 0.375, 0.875, 0.375, 0.875, 0.375, 0.9085, 0.375, 0.9085, 0.3721, 0.9059, 0.3721, 0.9059, 0.5791, 0.9645, 0.5791, 0.9645, 0.375, 0.9688, 0.375, 0.9688, 0.375, 0.9661, 0.375, 0.9661, 0.375, 0.9085, 0.375, 0.9085, 0.3721, 0.9059, 0.3721, 0.9059, 0.5791, 0.9106, 0.5791, 0.9106, 0.375, 0.9661, 0.375, 0.9661, 0.375, 0.9085, 0.375, 0.9085, 0.3721, 0.9059, 0.3721, 0.9059, 0.5791, 0.9106, 0.5791, 0.9106, 0.5791, 0.9106, 0.5791, 0.9106, 0.5791, 0.9645, 0.5791, 0.9645, 0.375, 0.9688, 0.375, 0.9688, 0.375, 0.9661, 0.375, 0.9661, 0.375, 0.9085, 0.375, 0.9085, 0.3721, 0.9059, 0.3721, 0.9059, 0.5791, 0.9645, 0.5791, 0.9645, 0.375, 0.9688, 0.375, 0.9688, 0.375, 0.9688, 0.375, 0.9688, 0.375, 0.9661, 0.375, 0.9661, 0.375, 0.9085, 0.375, 0.9085, 0.3721, 0.9059, 0.3721, 0.9059, 0.5791, 0.9645, 0.5791, 0.9645, 0.375, 0.9688, 0.375, 0.9688, 0.375, 0.9661, 0.375, 0.9661, 0.375, 0.9085, 0.375, 0.9085, 0.3721, 0.9059, 0.3721, 0.9059, 0.5791, 0.9106, 0.5791, 0.9106, 0.5791, 0.9106, 0.5791, 0.9106, 0.5791, 0.9645, 0.5791, 0.9645, 0.375, 0.9661, 0.375, 0.9688, 0.375, 0.9688, 0.375, 0.9661, 0.3721, 0.9059, 0.375, 0.9085, 0.375, 0.9085, 0.3721, 0.9059, 0.375, 0.9085, 0.375, 0.9661, 0.375, 0.9661, 0.375, 0.9085, 0.5791, 0.9106, 0.3721, 0.9059, 0.3721, 0.9059, 0.5791, 0.9106, 0.5791, 0.9645, 0.5791, 0.9106, 0.5791, 0.9106, 0.5791, 0.9645, 0.375, 0.625, 0.375, 0.625, 0.375, 0.75, 0.375, 0.75, 0.375, 0.75, 0.375, 0.75, 0.375, 0.875, 0.375, 0.875, 0.375, 0.0, 0.375, 0.0, 0.375, 0.125, 0.375, 0.125, 0.375, 0.875, 0.375, 0.875, 0.375, 1.0, 0.375, 1.0, 0.375, 0.9661, 0.375, 0.9661, 0.375, 0.9085, 0.375, 0.9085, 0.3721, 0.9059, 0.3721, 0.9059, 0.5791, 0.9106, 0.5791, 0.9106, 0.5791, 0.9106, 0.5791, 0.9106, 0.5791, 0.9645, 0.5791, 0.9645, 0.375, 0.9688, 0.375, 0.9688, 0.375, 0.9661, 0.375, 0.9661, 0.3743, 0.9079, 0.3743, 0.9079, 0.3743, 0.9079, 0.3743, 0.9079, 0.5791, 0.9645, 0.5791, 0.9645, 0.375, 0.9688, 0.375, 0.9688, 0.3728, 0.9065, 0.3721, 0.9059, 0.375, 0.9085, 0.3743, 0.9079, 0.3743, 0.9079, 0.375, 0.9085, 0.3721, 0.9059, 0.3728, 0.9065, 0.3743, 0.9079, 0.375, 0.9085, 0.375, 0.9085, 0.3743, 0.9079, 0.3728, 0.9065, 0.3721, 0.9059, 0.3721, 0.9059, 0.3728, 0.9065, 0.3728, 0.9065, 0.3728, 0.9065, 0.3728, 0.9065, 0.3728, 0.9065, 0.3743, 0.9079, 0.3743, 0.9079, 0.3728, 0.9065, 0.3728, 0.9065, 0.3728, 0.9065, 0.3728, 0.9065, 0.3728, 0.9065, 0.3728, 0.9065, 0.3728, 0.9065, 0.3728, 0.9065, 0.3743, 0.9079, 0.3743, 0.9079, 0.3743, 0.9079, 0.3743, 0.9079, 0.3728, 0.9065, 0.3728, 0.9065, 0.3743, 0.9079, 0.3743, 0.9079, 0.3728, 0.9065, 0.3728, 0.9065, 0.3743, 0.9079, 0.3743, 0.9079, 0.3743, 0.9079, 0.3743, 0.9079, 0.3728, 0.9065, 0.3728, 0.9065, 0.3743, 0.9079, 0.3743, 0.9079, 0.375, 0.9661, 0.375, 0.9661, 0.375, 0.9085, 0.375, 0.9085, 0.3721, 0.9059, 0.3721, 0.9059, 0.5791, 0.9106, 0.5791, 0.9106, 0.5791, 0.9106, 0.5791, 0.9106, 0.5791, 0.9645, 0.5791, 0.9645, 0.375, 0.9688, 0.375, 0.9688, 0.375, 0.9661, 0.375, 0.9661, 0.375, 0.9085, 0.375, 0.9085, 0.3721, 0.9059, 0.3721, 0.9059, 0.5791, 0.9645, 0.5791, 0.9645, 0.375, 0.9688, 0.375, 0.9688, 0.375, 0.9688, 0.5791, 0.9645, 0.5791, 0.9645, 0.375, 0.9688, 0.375, 0.9688, 0.5791, 0.9645, 0.5791, 0.9645, 0.375, 0.9688, 0.5791, 0.9645, 0.5791, 0.9106, 0.5791, 0.9106, 0.5791, 0.9645, 0.5791, 0.9106, 0.3721, 0.9059, 0.3721, 0.9059, 0.5791, 0.9106, 0.375, 0.9085, 0.375, 0.9661, 0.375, 0.9661, 0.375, 0.9085, 0.3721, 0.9059, 0.375, 0.9085, 0.375, 0.9085, 0.3721, 0.9059, 0.375, 0.9661, 0.375, 0.9688, 0.375, 0.9688, 0.375, 0.9661, 0.5791, 0.9645, 0.5791, 0.9106, 0.3721, 0.9059, 0.375, 0.9085, 0.375, 0.9661, 0.375, 0.9688, 0.375, 0.9661, 0.375, 0.9661, 0.375, 0.9085, 0.375, 0.9085, 0.5791, 0.9645, 0.5791, 0.9645, 0.375, 0.9688, 0.375, 0.9688, 0.375, 0.9085, 0.375, 0.9085, 0.3721, 0.9059, 0.3721, 0.9059, 0.375, 0.9688, 0.375, 0.9688, 0.375, 0.9661, 0.375, 0.9661, 0.5791, 0.9106, 0.5791, 0.9106, 0.5791, 0.9645, 0.5791, 0.9645, 0.3721, 0.9059, 0.3721, 0.9059, 0.5791, 0.9106, 0.5791, 0.9106, 0.5791, 0.9645, 0.5791, 0.9645, 0.375, 0.9688, 0.375, 0.9688, 0.375, 0.9085, 0.375, 0.9085, 0.3721, 0.9059, 0.3721, 0.9059, 0.375, 0.9688, 0.375, 0.9688, 0.375, 0.9661, 0.375, 0.9661, 0.5791, 0.9106, 0.5791, 0.9106, 0.5791, 0.9645, 0.5791, 0.9645, 0.3721, 0.9059, 0.3721, 0.9059, 0.5791, 0.9106, 0.5791, 0.9106, 0.375, 0.9661, 0.375, 0.9661, 0.375, 0.9085, 0.375, 0.9085, 0.8068, 0.625, 0.8068, 0.625, 0.7825, 0.6418, 0.7825, 0.6418, 0.75, 0.6643, 0.75, 0.6643, 0.723, 0.6462, 0.723, 0.6462, 0.723, 0.6462, 0.723, 0.6462, 0.6915, 0.625, 0.6915, 0.625, 0.0, 0.0, 0.0, 0.0, 0.0, 0.0, 0.0, 0.0, 0.0, 0.0, 0.0, 0.0, 0.0, 0.0, 0.0, 0.0, 0.0, 0.0, 0.0, 0.0, 0.7825, 0.6418, 0.1551, 0.701, 0.1551, 0.701, 0.7825, 0.6418, 0.8068, 0.625, 0.1622, 0.625, 0.375, 0.0, 0.5, 0.0, 0.5, 0.125, 0.375, 0.125, 0.5, 0.0, 0.625, 0.0, 0.625, 0.125, 0.5, 0.125, 0.5, 0.625, 0.625, 0.625, 0.625, 0.75, 0.5, 0.75, 0.375, 0.625, 0.5, 0.625, 0.5, 0.75, 0.375, 0.75, 0.375, 0.75, 0.5, 0.75, 0.5, 0.875, 0.375, 0.875, 0.5, 0.75, 0.625, 0.75, 0.625, 0.875, 0.5, 0.875, 0.5, 0.875, 0.625, 0.875, 0.625, 1.0, 0.5, 1.0, 0.375, 0.875, 0.5, 0.875, 0.5, 1.0, 0.375, 1.0, 0.25, 0.75, 0.25, 0.6949, 0.25, 0.7156, 0.25, 0.75, 0.125, 0.625, 0.1622, 0.625, 0.1551, 0.701, 0.125, 0.75, 0.75, 0.625, 0.875, 0.625, 0.875, 0.75, 0.75, 0.75, 0.625, 0.625, 0.75, 0.625, 0.75, 0.75, 0.625, 0.75, 0.25, 0.625, 0.3228, 0.625, 0.3102, 0.7129, 0.25, 0.7156, 0.375, 0.625, 0.375, 0.75, 0.375, 0.75, 0.375, 0.625, 0.375, 0.75, 0.375, 0.875, 0.375, 0.875, 0.375, 0.75, 0.25, 0.7156, 0.3102, 0.7129, 0.3228, 0.625, 0.375, 0.625, 0.375, 0.75, 0.25, 0.75, 0.125, 0.75, 0.1551, 0.701, 0.25, 0.6949, 0.25, 0.75, 0.375, 0.0, 0.375, 0.125, 0.375, 0.125, 0.375, 0.0, 0.375, 0.625, 0.625, 0.625, 0.625, 0.75, 0.375, 0.75, 0.375, 0.9688, 0.375, 0.9661, 0.375, 0.9661, 0.375, 0.9688, 0.375, 0.75, 0.375, 0.875, 0.375, 0.875, 0.375, 0.75, 0.75, 0.6643, 0.7825, 0.6418, 0.875, 0.75, 0.75, 0.75, 0.375, 0.875, 0.375, 1.0, 0.375, 1.0, 0.375, 0.875, 0.375, 0.75, 0.625, 0.75, 0.625, 0.875, 0.375, 0.875, 0.375, 0.875, 0.375, 1.0, 0.375, 1.0, 0.375, 0.875, 0.375, 0.0, 0.375, 0.125, 0.375, 0.125, 0.375, 0.0, 0.375, 0.625, 0.375, 0.75, 0.375, 0.75, 0.375, 0.625, 0.375, 0.0, 0.625, 0.0, 0.625, 0.125, 0.375, 0.125, 0.375, 0.75, 0.375, 0.875, 0.375, 0.875, 0.375, 0.75, 0.375, 0.625, 0.375, 0.75, 0.375, 0.75, 0.375, 0.625, 0.25, 0.625, 0.375, 0.625, 0.375, 0.75, 0.25, 0.75, 0.125, 0.625, 0.25, 0.625, 0.25, 0.75, 0.125, 0.75, 0.375, 0.625, 0.375, 0.75, 0.375, 0.75, 0.375, 0.625, 0.375, 0.0, 0.375, 0.125, 0.375, 0.125, 0.375, 0.0, 0.375, 0.875, 0.375, 1.0, 0.375, 1.0, 0.375, 0.875, 0.125, 0.75, 0.25, 0.75, 0.25, 0.75, 0.125, 0.75, 0.375, 0.75, 0.375, 0.75, 0.375, 0.75, 0.375, 0.75, 0.375, 0.75, 0.375, 0.875, 0.375, 0.875, 0.375, 0.75, 0.25, 0.75, 0.375, 0.75, 0.375, 0.75, 0.25, 0.75, 0.375, 0.0, 0.375, 0.0, 0.375, 0.0, 0.375, 0.0, 0.375, 0.625, 0.375, 0.75, 0.375, 0.75, 0.375, 0.625, 0.5791, 0.9106, 0.5791, 0.9645, 0.5791, 0.9645, 0.5791, 0.9106, 0.375, 0.75, 0.375, 0.875, 0.375, 0.875, 0.375, 0.75, 0.375, 0.0, 0.375, 0.125, 0.375, 0.125, 0.375, 0.0, 0.375, 0.9688, 0.5791, 0.9645, 0.625, 1.0, 0.375, 1.0, 0.5791, 0.9645, 0.5791, 0.9106, 0.625, 0.875, 0.625, 1.0, 0.3721, 0.9059, 0.375, 0.9085, 0.375, 0.875, 0.375, 0.875, 0.5791, 0.9106, 0.3721, 0.9059, 0.375, 0.875, 0.625, 0.875, 0.375, 0.9661, 0.375, 0.9688, 0.375, 1.0, 0.375, 1.0, 0.375, 0.9085, 0.375, 0.9661, 0.375, 1.0, 0.375, 0.875, 0.7825, 0.6418, 0.75, 0.6643, 0.75, 0.6643, 0.7825, 0.6418, 0.625, 0.625, 0.6915, 0.625, 0.723, 0.6462, 0.625, 0.75, 0.625, 0.75, 0.723, 0.6462, 0.75, 0.6643, 0.75, 0.75, 0.875, 0.75, 0.7825, 0.6418, 0.8068, 0.625, 0.875, 0.625, 0.375, 0.75, 0.375, 0.75, 0.375, 0.75, 0.375, 0.75, 0.25, 0.75, 0.375, 0.75, 0.375, 0.75, 0.25, 0.75, 0.375, 0.75, 0.375, 0.875, 0.375, 0.875, 0.375, 0.75, 0.375, 0.875, 0.375, 1.0, 0.375, 1.0, 0.375, 0.875, 0.125, 0.75, 0.25, 0.75, 0.25, 0.75, 0.125, 0.75, 0.375, 0.0, 0.375, 0.0, 0.375, 0.0, 0.375, 0.0, 0.375, 0.875, 0.375, 1.0, 0.375, 1.0, 0.375, 0.875, 0.125, 0.75, 0.25, 0.75, 0.25, 0.75, 0.125, 0.75, 0.375, 0.0, 0.375, 0.0, 0.375, 0.0, 0.375, 0.0, 0.375, 0.75, 0.375, 0.75, 0.375, 0.75, 0.375, 0.75, 0.25, 0.75, 0.375, 0.75, 0.375, 0.75, 0.25, 0.75, 0.375, 0.75, 0.375, 0.875, 0.375, 0.875, 0.375, 0.75, 0.375, 0.75, 0.375, 0.75, 0.375, 0.75, 0.375, 0.75, 0.25, 0.75, 0.375, 0.75, 0.375, 0.75, 0.25, 0.75, 0.375, 0.75, 0.375, 0.875, 0.375, 0.875, 0.375, 0.75, 0.375, 0.875, 0.375, 1.0, 0.375, 1.0, 0.375, 0.875, 0.125, 0.75, 0.25, 0.75, 0.25, 0.75, 0.125, 0.75, 0.375, 0.0, 0.375, 0.0, 0.375, 0.0, 0.375, 0.0, 0.125, 0.75, 0.25, 0.75, 0.25, 0.75, 0.125, 0.75, 0.375, 0.0, 0.375, 0.0, 0.375, 0.0, 0.375, 0.0, 0.375, 0.75, 0.375, 0.75, 0.375, 0.75, 0.375, 0.75, 0.25, 0.75, 0.375, 0.75, 0.375, 0.75, 0.25, 0.75, 0.375, 0.75, 0.375, 0.875, 0.375, 0.875, 0.375, 0.75, 0.375, 0.0, 0.375, 0.0, 0.375, 0.0, 0.375, 0.0, 0.125, 0.75, 0.25, 0.75, 0.25, 0.75, 0.125, 0.75, 0.375, 0.875, 0.375, 1.0, 0.375, 1.0, 0.375, 0.875, 0.375, 0.75, 0.375, 0.875, 0.375, 0.875, 0.375, 0.75, 0.25, 0.75, 0.375, 0.75, 0.375, 0.75, 0.25, 0.75, 0.375, 0.75, 0.375, 0.75, 0.375, 0.75, 0.375, 0.75, 0.375, 0.875, 0.375, 1.0, 0.375, 1.0, 0.375, 0.875, 0.25, 0.75, 0.375, 0.75, 0.375, 0.75, 0.25, 0.75, 0.375, 0.75, 0.375, 0.875, 0.375, 0.875, 0.375, 0.75, 0.375, 0.875, 0.375, 1.0, 0.375, 1.0, 0.375, 0.875, 0.125, 0.75, 0.25, 0.75, 0.25, 0.75, 0.125, 0.75, 0.375, 0.0, 0.375, 0.0, 0.375, 0.0, 0.375, 0.0, 0.375, 0.75, 0.375, 0.75, 0.375, 0.75, 0.375, 0.75, 0.375, 0.75, 0.375, 0.75, 0.375, 0.75, 0.375, 0.75, 0.375, 0.75, 0.375, 0.875, 0.375, 0.875, 0.375, 0.75, 0.375, 0.875, 0.375, 1.0, 0.375, 1.0, 0.375, 0.875, 0.125, 0.75, 0.25, 0.75, 0.25, 0.75, 0.125, 0.75, 0.375, 0.0, 0.375, 0.0, 0.375, 0.0, 0.375, 0.0, 0.25, 0.75, 0.375, 0.75, 0.375, 0.75, 0.25, 0.75, 0.375, 0.75, 0.375, 0.75, 0.375, 0.75, 0.375, 0.75, 0.25, 0.75, 0.375, 0.75, 0.375, 0.75, 0.25, 0.75, 0.375, 0.75, 0.375, 0.75, 0.375, 0.75, 0.375, 0.75, 0.375, 0.75, 0.375, 0.75, 0.375, 0.75, 0.375, 0.75, 0.25, 0.75, 0.25, 0.75, 0.25, 0.75, 0.25, 0.75, 0.375, 0.75, 0.375, 0.75, 0.375, 0.75, 0.375, 0.75, 0.375, 0.75, 0.375, 0.75, 0.375, 0.75, 0.375, 0.75, 0.375, 0.75, 0.375, 0.75, 0.375, 0.75, 0.375, 0.75, 0.375, 0.75, 0.375, 0.875, 0.375, 0.875, 0.375, 0.75, 0.25, 0.75, 0.25, 0.75, 0.25, 0.75, 0.25, 0.75, 0.375, 0.75, 0.375, 0.75, 0.375, 0.75, 0.375, 0.75, 0.25, 0.75, 0.375, 0.75, 0.375, 0.75, 0.25, 0.75, 0.25, 0.75, 0.25, 0.75, 0.25, 0.75, 0.25, 0.75, 0.375, 0.75, 0.375, 0.75, 0.375, 0.75, 0.375, 0.75, 0.375, 0.75, 0.375, 0.75, 0.375, 0.875, 0.375, 0.0, 0.125, 0.75, 0.25, 0.75, 0.375, 0.75, 0.25, 0.75, 0.25, 0.75, 0.375, 0.75, 0.375, 0.75, 0.25, 0.75, 0.25, 0.75, 0.375, 0.75, 0.375, 0.75, 0.375, 0.75, 0.375, 0.75, 0.375, 0.75, 0.125, 0.75, 0.25, 0.75, 0.25, 0.75, 0.125, 0.75, 0.375, 0.875, 0.375, 1.0, 0.375, 1.0, 0.375, 0.875, 0.25, 0.75, 0.375, 0.75, 0.375, 0.75, 0.25, 0.75, 0.25, 0.75, 0.25, 0.75, 0.25, 0.75, 0.25, 0.75, 0.375, 0.0, 0.375, 0.0, 0.375, 0.0, 0.375, 0.0, 0.25, 0.75, 0.25, 0.75, 0.25, 0.75, 0.25, 0.75, 0.375, 0.75, 0.25, 0.75, 0.25, 0.75, 0.375, 0.75, 0.375, 0.75, 0.375, 0.75, 0.375, 0.75, 0.375, 0.75, 0.375, 0.75, 0.375, 0.75, 0.375, 0.75, 0.375, 0.75, 0.375, 0.75, 0.375, 0.75, 0.375, 0.75, 0.375, 0.75, 0.25, 0.75, 0.25, 0.75, 0.25, 0.75, 0.25, 0.75, 0.375, 0.75, 0.375, 0.75, 0.375, 0.75, 0.375, 0.75, 0.25, 0.75, 0.375, 0.75, 0.375, 0.75, 0.25, 0.75, 0.375, 0.75, 0.25, 0.75, 0.25, 0.75, 0.375, 0.75, 0.25, 0.75, 0.125, 0.75, 0.125, 0.75, 0.25, 0.75, 0.375, 0.875, 0.375, 0.75, 0.375, 0.75, 0.375, 0.875, 0.375, 0.0, 0.375, 0.0, 0.375, 0.0, 0.375, 0.0, 0.375, 0.75, 0.375, 0.75, 0.375, 0.75, 0.375, 0.75, 0.375, 1.0, 0.375, 0.875, 0.375, 0.875, 0.375, 1.0, 0.375, 0.9085, 0.3721, 0.9059, 0.3721, 0.9059, 0.375, 0.9085, 0.5791, 0.9645, 0.375, 0.9688, 0.375, 0.9688, 0.5791, 0.9645, 0.375, 0.9661, 0.375, 0.9085, 0.375, 0.9085, 0.375, 0.9661, 0.3721, 0.9059, 0.5791, 0.9106, 0.5791, 0.9106, 0.3721, 0.9059, 0.375, 0.9661, 0.375, 0.9085, 0.375, 0.9085, 0.375, 0.9661, 0.3721, 0.9059, 0.5791, 0.9106, 0.5791, 0.9106, 0.3721, 0.9059, 0.5791, 0.9106, 0.5791, 0.9645, 0.5791, 0.9645, 0.5791, 0.9106, 0.375, 0.9688, 0.375, 0.9661, 0.375, 0.9661, 0.375, 0.9688, 0.375, 0.9085, 0.3721, 0.9059, 0.3721, 0.9059, 0.375, 0.9085, 0.5791, 0.9645, 0.375, 0.9688, 0.375, 0.9688, 0.5791, 0.9645, 0.375, 0.9688, 0.375, 0.9661, 0.375, 0.9661, 0.375, 0.9688, 0.375, 0.9085, 0.3721, 0.9059, 0.3721, 0.9059, 0.375, 0.9085, 0.5791, 0.9645, 0.375, 0.9688, 0.375, 0.9688, 0.5791, 0.9645, 0.375, 0.9661, 0.375, 0.9085, 0.375, 0.9085, 0.375, 0.9661, 0.3721, 0.9059, 0.5791, 0.9106, 0.5791, 0.9106, 0.3721, 0.9059, 0.5791, 0.9106, 0.5791, 0.9645, 0.5791, 0.9645, 0.5791, 0.9106, 0.375, 0.9661, 0.375, 0.9661, 0.375, 0.9688, 0.375, 0.9688, 0.3721, 0.9059, 0.3721, 0.9059, 0.375, 0.9085, 0.375, 0.9085, 0.375, 0.9085, 0.375, 0.9085, 0.375, 0.9661, 0.375, 0.9661, 0.5791, 0.9106, 0.5791, 0.9106, 0.3721, 0.9059, 0.3721, 0.9059, 0.5791, 0.9645, 0.5791, 0.9645, 0.5791, 0.9106, 0.5791, 0.9106, 0.375, 0.625, 0.375, 0.75, 0.375, 0.75, 0.375, 0.625, 0.375, 0.75, 0.375, 0.875, 0.375, 0.875, 0.375, 0.75, 0.375, 0.0, 0.375, 0.125, 0.375, 0.125, 0.375, 0.0, 0.375, 0.875, 0.375, 1.0, 0.375, 1.0, 0.375, 0.875, 0.375, 0.9661, 0.375, 0.9085, 0.375, 0.9085, 0.375, 0.9661, 0.3721, 0.9059, 0.5791, 0.9106, 0.5791, 0.9106, 0.3721, 0.9059, 0.5791, 0.9106, 0.5791, 0.9645, 0.5791, 0.9645, 0.5791, 0.9106, 0.375, 0.9688, 0.375, 0.9661, 0.375, 0.9661, 0.375, 0.9688, 0.3743, 0.9079, 0.3743, 0.9079, 0.3743, 0.9079, 0.3743, 0.9079, 0.5791, 0.9645, 0.375, 0.9688, 0.375, 0.9688, 0.5791, 0.9645, 0.3728, 0.9065, 0.3743, 0.9079, 0.375, 0.9085, 0.3721, 0.9059, 0.3743, 0.9079, 0.3728, 0.9065, 0.3721, 0.9059, 0.375, 0.9085, 0.3743, 0.9079, 0.3743, 0.9079, 0.375, 0.9085, 0.375, 0.9085, 0.3728, 0.9065, 0.3728, 0.9065, 0.3721, 0.9059, 0.3721, 0.9059, 0.3728, 0.9065, 0.3728, 0.9065, 0.3728, 0.9065, 0.3728, 0.9065, 0.3743, 0.9079, 0.3728, 0.9065, 0.3728, 0.9065, 0.3743, 0.9079, 0.3728, 0.9065, 0.3728, 0.9065, 0.3728, 0.9065, 0.3728, 0.9065, 0.3728, 0.9065, 0.3743, 0.9079, 0.3743, 0.9079, 0.3728, 0.9065, 0.3743, 0.9079, 0.3728, 0.9065, 0.3728, 0.9065, 0.3743, 0.9079, 0.3743, 0.9079, 0.3728, 0.9065, 0.3728, 0.9065, 0.3743, 0.9079, 0.3743, 0.9079, 0.3743, 0.9079, 0.3743, 0.9079, 0.3743, 0.9079, 0.3728, 0.9065, 0.3743, 0.9079, 0.3743, 0.9079, 0.3728, 0.9065, 0.375, 0.9661, 0.375, 0.9085, 0.375, 0.9085, 0.375, 0.9661, 0.3721, 0.9059, 0.5791, 0.9106, 0.5791, 0.9106, 0.3721, 0.9059, 0.5791, 0.9106, 0.5791, 0.9645, 0.5791, 0.9645, 0.5791, 0.9106, 0.375, 0.9688, 0.375, 0.9661, 0.375, 0.9661, 0.375, 0.9688, 0.375, 0.9085, 0.3721, 0.9059, 0.3721, 0.9059, 0.375, 0.9085, 0.5791, 0.9645, 0.375, 0.9688, 0.375, 0.9688, 0.5791, 0.9645, 0.375, 0.9688, 0.375, 0.9688, 0.5791, 0.9645, 0.5791, 0.9645, 0.375, 0.9688, 0.375, 0.9688, 0.5791, 0.9645, 0.5791, 0.9645, 0.5791, 0.9645, 0.5791, 0.9645, 0.5791, 0.9106, 0.5791, 0.9106, 0.5791, 0.9106, 0.5791, 0.9106, 0.3721, 0.9059, 0.3721, 0.9059, 0.375, 0.9085, 0.375, 0.9085, 0.375, 0.9661, 0.375, 0.9661, 0.3721, 0.9059, 0.3721, 0.9059, 0.375, 0.9085, 0.375, 0.9085, 0.375, 0.9661, 0.375, 0.9661, 0.375, 0.9688, 0.375, 0.9688, 0.5791, 0.9645, 0.375, 0.9688, 0.375, 0.9661, 0.375, 0.9085, 0.3721, 0.9059, 0.5791, 0.9106, 0.375, 0.9661, 0.375, 0.9085, 0.375, 0.9085, 0.375, 0.9661, 0.5791, 0.9645, 0.375, 0.9688, 0.375, 0.9688, 0.5791, 0.9645, 0.375, 0.9085, 0.3721, 0.9059, 0.3721, 0.9059, 0.375, 0.9085, 0.375, 0.9688, 0.375, 0.9661, 0.375, 0.9661, 0.375, 0.9688, 0.5791, 0.9106, 0.5791, 0.9645, 0.5791, 0.9645, 0.5791, 0.9106, 0.3721, 0.9059, 0.5791, 0.9106, 0.5791, 0.9106, 0.3721, 0.9059, 0.5791, 0.9645, 0.375, 0.9688, 0.375, 0.9688, 0.5791, 0.9645, 0.375, 0.9085, 0.3721, 0.9059, 0.3721, 0.9059, 0.375, 0.9085, 0.375, 0.9688, 0.375, 0.9661, 0.375, 0.9661, 0.375, 0.9688, 0.5791, 0.9106, 0.5791, 0.9645, 0.5791, 0.9645, 0.5791, 0.9106, 0.3721, 0.9059, 0.5791, 0.9106, 0.5791, 0.9106, 0.3721, 0.9059, 0.375, 0.9661, 0.375, 0.9085, 0.375, 0.9085, 0.375, 0.9661, 0.8068, 0.625, 0.7825, 0.6418, 0.7825, 0.6418, 0.8068, 0.625, 0.75, 0.6643, 0.723, 0.6462, 0.723, 0.6462, 0.75, 0.6643, 0.723, 0.6462, 0.6915, 0.625, 0.6915, 0.625, 0.723, 0.6462, 0.0, 0.0, 0.0, 0.0, 0.0, 0.0, 0.0, 0.0, 0.0, 0.0, 0.0, 0.0, 0.0, 0.0, 0.0, 0.0, 0.0, 0.0, 0.1551, 0.701, 0.7825, 0.6418, 0.0, 0.0, 0.1551, 0.701, 0.1622, 0.625, 0.8068, 0.625, 0.7825, 0.6418])
me_cube_003.update()
me_circle = bpy.data.meshes.new('Circle')
me_circle.from_pydata([(1.821, 24.58, 0.0), (1.821, 24.65, 0.0), (1.768, 24.65, 0.2713), (1.722, 24.85, 0.4508), (1.656, 24.85, 0.7047), (1.61, 24.68, 0.8842), (1.61, 24.56, 0.8842), (1.656, 24.38, 0.7046), (1.722, 24.38, 0.4508), (1.768, 24.58, 0.2713), (1.354, 24.68, 1.13), (1.354, 24.56, 1.13), (0.1038, 24.68, 1.611), (0.1038, 24.56, 1.611), (1.768, 24.65, -0.2713), (1.722, 24.85, -0.4508), (1.656, 24.85, -0.7047), (1.61, 24.68, -0.8842), (1.61, 24.56, -0.8842), (1.656, 24.38, -0.7046), (1.722, 24.38, -0.4508), (1.768, 24.58, -0.2713), (1.354, 24.68, -1.13), (1.354, 24.56, -1.13), (0.1038, 24.68, -1.611), (0.1038, 24.56, -1.611), (1.807, 24.58, 0.0), (1.807, 24.65, 0.0), (1.754, 24.65, 0.265), (1.708, 24.85, 0.4439), (1.643, 24.85, 0.6978), (1.597, 24.68, 0.8763), (1.597, 24.56, 0.8763), (1.643, 24.38, 0.6978), (1.708, 24.38, 0.4439), (1.754, 24.58, 0.265), (1.344, 24.68, 1.119), (1.344, 24.56, 1.119), (0.09855, 24.68, 1.598), (0.09855, 24.56, 1.598), (1.754, 24.65, -0.265), (1.708, 24.85, -0.4439), (1.643, 24.85, -0.6978), (1.597, 24.68, -0.8763), (1.597, 24.56, -0.8763), (1.643, 24.38, -0.6978), (1.708, 24.38, -0.4439), (1.754, 24.58, -0.265), (1.344, 24.68, -1.119), (1.344, 24.56, -1.119), (0.09854, 24.68, -1.598), (0.09855, 24.56, -1.598)], [], [(9, 0, 1, 2), (5, 10, 11, 6), (10, 12, 13, 11), (21, 14, 1, 0), (17, 18, 23, 22), (22, 23, 25, 24), (6, 7, 8, 9, 2, 3, 4, 5), (18, 17, 16, 15, 14, 21, 20, 19), (35, 28, 27, 26), (31, 32, 37, 36), (36, 37, 39, 38), (47, 26, 27, 40), (43, 48, 49, 44), (48, 50, 51, 49), (32, 31, 30, 29, 28, 35, 34, 33), (44, 45, 46, 47, 40, 41, 42, 43), (2, 1, 27, 28), (0, 9, 35, 26), (3, 2, 28, 29), (4, 3, 29, 30), (5, 4, 30, 31), (7, 6, 32, 33), (8, 7, 33, 34), (9, 8, 34, 35), (10, 5, 31, 36), (6, 11, 37, 32), (13, 12, 38, 39), (12, 10, 36, 38), (11, 13, 39, 37), (21, 0, 26, 47), (14, 15, 41, 40), (15, 16, 42, 41), (16, 17, 43, 42), (18, 19, 45, 44), (19, 20, 46, 45), (20, 21, 47, 46), (17, 22, 48, 43), (23, 18, 44, 49), (24, 25, 51, 50), (22, 24, 50, 48), (25, 23, 49, 51), (1, 14, 40, 27)])
_uv = me_circle.uv_layers.new(name='UVMap')
_uv.uv.foreach_set('vector', [0.0, 0.0, 0.0, 0.0, 0.0, 0.0, 0.0, 0.0, 0.0, 0.0, 0.0, 0.0, 0.0, 0.0, 0.0, 0.0, 0.0, 0.0, 0.0, 0.0, 0.0, 0.0, 0.0, 0.0, 0.0, 0.0, 0.0, 0.0, 0.0, 0.0, 0.0, 0.0, 0.0, 0.0, 0.0, 0.0, 0.0, 0.0, 0.0, 0.0, 0.0, 0.0, 0.0, 0.0, 0.0, 0.0, 0.0, 0.0, 0.0, 0.0, 0.0, 0.0, 0.0, 0.0, 0.0, 0.0, 0.0, 0.0, 0.0, 0.0, 0.0, 0.0, 0.0, 0.0, 0.0, 0.0, 0.0, 0.0, 0.0, 0.0, 0.0, 0.0, 0.0, 0.0, 0.0, 0.0, 0.0, 0.0, 0.0, 0.0, 0.0, 0.0, 0.0, 0.0, 0.0, 0.0, 0.0, 0.0, 0.0, 0.0, 0.0, 0.0, 0.0, 0.0, 0.0, 0.0, 0.0, 0.0, 0.0, 0.0, 0.0, 0.0, 0.0, 0.0, 0.0, 0.0, 0.0, 0.0, 0.0, 0.0, 0.0, 0.0, 0.0, 0.0, 0.0, 0.0, 0.0, 0.0, 0.0, 0.0, 0.0, 0.0, 0.0, 0.0, 0.0, 0.0, 0.0, 0.0, 0.0, 0.0, 0.0, 0.0, 0.0, 0.0, 0.0, 0.0, 0.0, 0.0, 0.0, 0.0, 0.0, 0.0, 0.0, 0.0, 0.0, 0.0, 0.0, 0.0, 0.0, 0.0, 0.0, 0.0, 0.0, 0.0, 0.0, 0.0, 0.0, 0.0, 0.0, 0.0, 0.0, 0.0, 0.0, 0.0, 0.0, 0.0, 0.0, 0.0, 0.0, 0.0, 0.0, 0.0, 0.0, 0.0, 0.0, 0.0, 0.0, 0.0, 0.0, 0.0, 0.0, 0.0, 0.0, 0.0, 0.0, 0.0, 0.0, 0.0, 0.0, 0.0, 0.0, 0.0, 0.0, 0.0, 0.0, 0.0, 0.0, 0.0, 0.0, 0.0, 0.0, 0.0, 0.0, 0.0, 0.0, 0.0, 0.0, 0.0, 0.0, 0.0, 0.0, 0.0, 0.0, 0.0, 0.0, 0.0, 0.0, 0.0, 0.0, 0.0, 0.0, 0.0, 0.0, 0.0, 0.0, 0.0, 0.0, 0.0, 0.0, 0.0, 0.0, 0.0, 0.0, 0.0, 0.0, 0.0, 0.0, 0.0, 0.0, 0.0, 0.0, 0.0, 0.0, 0.0, 0.0, 0.0, 0.0, 0.0, 0.0, 0.0, 0.0, 0.0, 0.0, 0.0, 0.0, 0.0, 0.0, 0.0, 0.0, 0.0, 0.0, 0.0, 0.0, 0.0, 0.0, 0.0, 0.0, 0.0, 0.0, 0.0, 0.0, 0.0, 0.0, 0.0, 0.0, 0.0, 0.0, 0.0, 0.0, 0.0, 0.0, 0.0, 0.0, 0.0, 0.0, 0.0, 0.0, 0.0, 0.0, 0.0, 0.0, 0.0, 0.0, 0.0, 0.0, 0.0, 0.0, 0.0, 0.0, 0.0, 0.0, 0.0, 0.0, 0.0, 0.0, 0.0, 0.0, 0.0, 0.0, 0.0, 0.0, 0.0, 0.0, 0.0, 0.0, 0.0, 0.0, 0.0, 0.0, 0.0, 0.0, 0.0, 0.0, 0.0, 0.0, 0.0, 0.0, 0.0, 0.0, 0.0, 0.0, 0.0, 0.0, 0.0, 0.0, 0.0, 0.0, 0.0, 0.0, 0.0, 0.0, 0.0, 0.0, 0.0, 0.0, 0.0, 0.0, 0.0, 0.0, 0.0, 0.0, 0.0, 0.0, 0.0, 0.0, 0.0, 0.0, 0.0, 0.0, 0.0, 0.0, 0.0, 0.0, 0.0, 0.0, 0.0, 0.0, 0.0])
me_circle.update()
me_circle.normals_split_custom_set([tuple(v) for v in zip(*[iter([0.9813, 0.0, 0.1924, 0.9813, 0.0, 0.1924, 0.9813, 0.0, 0.1924, 0.9813, 0.0, 0.1924, 0.6922, -2.895e-05, 0.7217, 0.6922, -2.895e-05, 0.7217, 0.6922, -2.895e-05, 0.7217, 0.6922, -2.895e-05, 0.7217, 0.3594, -3.78e-05, 0.9332, 0.3594, -3.78e-05, 0.9332, 0.3594, -3.78e-05, 0.9332, 0.3594, -3.78e-05, 0.9332, 0.9813, 1.465e-06, -0.1924, 0.9813, 1.465e-06, -0.1924, 0.9813, 1.465e-06, -0.1924, 0.9813, 1.465e-06, -0.1924, 0.6922, -2.157e-05, -0.7217, 0.6922, -2.157e-05, -0.7217, 0.6922, -2.157e-05, -0.7217, 0.6922, -2.157e-05, -0.7217, 0.3594, -3.173e-05, -0.9332, 0.3594, -3.173e-05, -0.9332, 0.3594, -3.173e-05, -0.9332, 0.3594, -3.173e-05, -0.9332, 0.9683, 6.55e-07, 0.2498, 0.9683, 6.55e-07, 0.2498, 0.9683, 6.55e-07, 0.2498, 0.9683, 6.55e-07, 0.2498, 0.9683, 6.55e-07, 0.2498, 0.9683, 6.55e-07, 0.2498, 0.9683, 6.55e-07, 0.2498, 0.9683, 6.55e-07, 0.2498, 0.9683, 6.55e-07, -0.2498, 0.9683, 6.55e-07, -0.2498, 0.9683, 6.55e-07, -0.2498, 0.9683, 6.55e-07, -0.2498, 0.9683, 6.55e-07, -0.2498, 0.9683, 6.55e-07, -0.2498, 0.9683, 6.55e-07, -0.2498, 0.9683, 6.55e-07, -0.2498, -0.981, 0.0, -0.1942, -0.981, 0.0, -0.1942, -0.981, 0.0, -0.1942, -0.981, 0.0, -0.1942, -0.693, 2.734e-05, -0.7209, -0.693, 2.734e-05, -0.7209, -0.693, 2.734e-05, -0.7209, -0.693, 2.734e-05, -0.7209, -0.3587, 3.857e-05, -0.9334, -0.3587, 3.857e-05, -0.9334, -0.3587, 3.857e-05, -0.9334, -0.3587, 3.857e-05, -0.9334, -0.981, 0.0, 0.1942, -0.981, 0.0, 0.1942, -0.981, 0.0, 0.1942, -0.981, 0.0, 0.1942, -0.693, 3.364e-05, 0.7209, -0.693, 3.364e-05, 0.7209, -0.693, 3.364e-05, 0.7209, -0.693, 3.364e-05, 0.7209, -0.3587, 4.283e-05, 0.9334, -0.3587, 4.283e-05, 0.9334, -0.3587, 4.283e-05, 0.9334, -0.3587, 4.283e-05, 0.9334, -0.9683, -5.251e-07, -0.2498, -0.9683, -5.251e-07, -0.2498, -0.9683, -5.251e-07, -0.2498, -0.9683, -5.251e-07, -0.2498, -0.9683, -5.251e-07, -0.2498, -0.9683, -5.251e-07, -0.2498, -0.9683, -5.251e-07, -0.2498, -0.9683, -5.251e-07, -0.2498, -0.9683, -7.876e-07, 0.2498, -0.9683, -7.876e-07, 0.2498, -0.9683, -7.876e-07, 0.2498, -0.9683, -7.876e-07, 0.2498, -0.9683, -7.876e-07, 0.2498, -0.9683, -7.876e-07, 0.2498, -0.9683, -7.876e-07, 0.2498, -0.9683, -7.876e-07, 0.2498, 0.001357, 1.0, -0.006193, 0.001357, 1.0, -0.006193, 0.001357, 1.0, -0.006193, 0.001357, 1.0, -0.006193, -0.001356, -1.0, 0.006163, -0.001356, -1.0, 0.006163, -0.001356, -1.0, 0.006163, -0.001356, -1.0, 0.006163, 0.3158, 0.6773, -0.6645, 0.3158, 0.6773, -0.6645, 0.3158, 0.6773, -0.6645, 0.3158, 0.6773, -0.6645, -1.659e-05, 1.0, 3.013e-05, -1.659e-05, 1.0, 3.013e-05, -1.659e-05, 1.0, 3.013e-05, -1.659e-05, 1.0, 3.013e-05, -0.3314, 0.7164, 0.614, -0.3314, 0.7164, 0.614, -0.3314, 0.7164, 0.614, -0.3314, 0.7164, 0.614, -0.3313, -0.7164, 0.6139, -0.3313, -0.7164, 0.6139, -0.3313, -0.7164, 0.6139, -0.3313, -0.7164, 0.6139, 1.659e-05, -1.0, -3.013e-05, 1.659e-05, -1.0, -3.013e-05, 1.659e-05, -1.0, -3.013e-05, 1.659e-05, -1.0, -3.013e-05, 0.3157, -0.6772, -0.6646, 0.3157, -0.6772, -0.6646, 0.3157, -0.6772, -0.6646, 0.3157, -0.6772, -0.6646, 0.0, 1.0, 0.0, 0.0, 1.0, 0.0, 0.0, 1.0, 0.0, 0.0, 1.0, 0.0, 0.0, -1.0, 0.0, 0.0, -1.0, 0.0, 0.0, -1.0, 0.0, 0.0, -1.0, 0.0, -0.9332, -2.839e-05, 0.3594, -0.9332, -2.839e-05, 0.3594, -0.9332, -2.839e-05, 0.3594, -0.9332, -2.839e-05, 0.3594, 0.0, 1.0, 0.0, 0.0, 1.0, 0.0, 0.0, 1.0, 0.0, 0.0, 1.0, 0.0, 0.0, -1.0, 0.0001005, 0.0, -1.0, 0.0001005, 0.0, -1.0, 0.0001005, 0.0, -1.0, 0.0001005, -0.001356, -1.0, -0.006163, -0.001356, -1.0, -0.006163, -0.001356, -1.0, -0.006163, -0.001356, -1.0, -0.006163, 0.3158, 0.6773, 0.6645, 0.3158, 0.6773, 0.6645, 0.3158, 0.6773, 0.6645, 0.3158, 0.6773, 0.6645, -1.659e-05, 1.0, 0.0, -1.659e-05, 1.0, 0.0, -1.659e-05, 1.0, 0.0, -1.659e-05, 1.0, 0.0, -0.3314, 0.7164, -0.614, -0.3314, 0.7164, -0.614, -0.3314, 0.7164, -0.614, -0.3314, 0.7164, -0.614, -0.3313, -0.7165, -0.6139, -0.3313, -0.7165, -0.6139, -0.3313, -0.7165, -0.6139, -0.3313, -0.7165, -0.6139, 1.659e-05, -1.0, 3.013e-05, 1.659e-05, -1.0, 3.013e-05, 1.659e-05, -1.0, 3.013e-05, 1.659e-05, -1.0, 3.013e-05, 0.3157, -0.6772, 0.6646, 0.3157, -0.6772, 0.6646, 0.3157, -0.6772, 0.6646, 0.3157, -0.6772, 0.6646, 4.617e-05, 1.0, 0.0, 4.617e-05, 1.0, 0.0, 4.617e-05, 1.0, 0.0, 4.617e-05, 1.0, 0.0, -4.617e-05, -1.0, 0.0, -4.617e-05, -1.0, 0.0, -4.617e-05, -1.0, 0.0, -4.617e-05, -1.0, 0.0, -0.9332, -3.227e-05, -0.3594, -0.9332, -3.227e-05, -0.3594, -0.9332, -3.227e-05, -0.3594, -0.9332, -3.227e-05, -0.3594, 4.825e-05, 1.0, -0.000201, 4.825e-05, 1.0, -0.000201, 4.825e-05, 1.0, -0.000201, 4.825e-05, 1.0, -0.000201, -4.825e-05, -1.0, 0.0, -4.825e-05, -1.0, 0.0, -4.825e-05, -1.0, 0.0, -4.825e-05, -1.0, 0.0, 0.001357, 1.0, 0.006163, 0.001357, 1.0, 0.006163, 0.001357, 1.0, 0.006163, 0.001357, 1.0, 0.006163])] * 3)])

# ---- objects
ob_cube_001 = bpy.data.objects.new('Cube.001', me_cube_003)
ob_circle = bpy.data.objects.new('Circle', me_circle)

# ---- transforms, parenting, visibility, modifiers, constraints
ob_cube_001.location = (-7.451e-09, -1.137e-13, 0.0)
ob_cube_001.scale = (1.637, 1.637, 1.637)
ob_circle.location = (0.0, 0.0, 0.0)
ob_circle.rotation_euler = (1.571, -0.0, 0.0)

# ---- collection membership
col_collection.objects.link(ob_cube_001)
col_collection.objects.link(ob_circle)

# ---- scene / render settings (as saved in the file)
scene.frame_start = 1; scene.frame_end = 250; scene.frame_set(1)
scene.render.engine = 'BLENDER_EEVEE_NEXT'
scene.cycles.sampling_pattern = 'TABULATED_SOBOL'
scene.view_settings.view_transform = 'Filmic'
bpy.context.view_layer.update()

# ---- added for rendering (the .blend has no active camera and no usable light): camera, sun
cam_auto = bpy.data.cameras.new('AutoCamera')
cam_auto.lens = 50.0
cam_auto.sensor_width = 36.0
cam_auto.clip_end = 1000.0
ob_auto_camera = bpy.data.objects.new('AutoCamera', cam_auto)
scene.collection.objects.link(ob_auto_camera)
ob_auto_camera.location = (33.8984, -39.8611, 39.8011)
ob_auto_camera.rotation_euler = (1.09748, -7.21219e-08, 0.694738)
scene.camera = ob_auto_camera
light_auto_sun = bpy.data.lights.new('AutoSun', 'SUN')
light_auto_sun.energy = 3.0
light_auto_sun.angle = 0.0523599
ob_auto_sun = bpy.data.objects.new('AutoSun', light_auto_sun)
scene.collection.objects.link(ob_auto_sun)
ob_auto_sun.rotation_euler = (0.872665, 0.174533, 0.523599)
bpy.context.view_layer.update()
